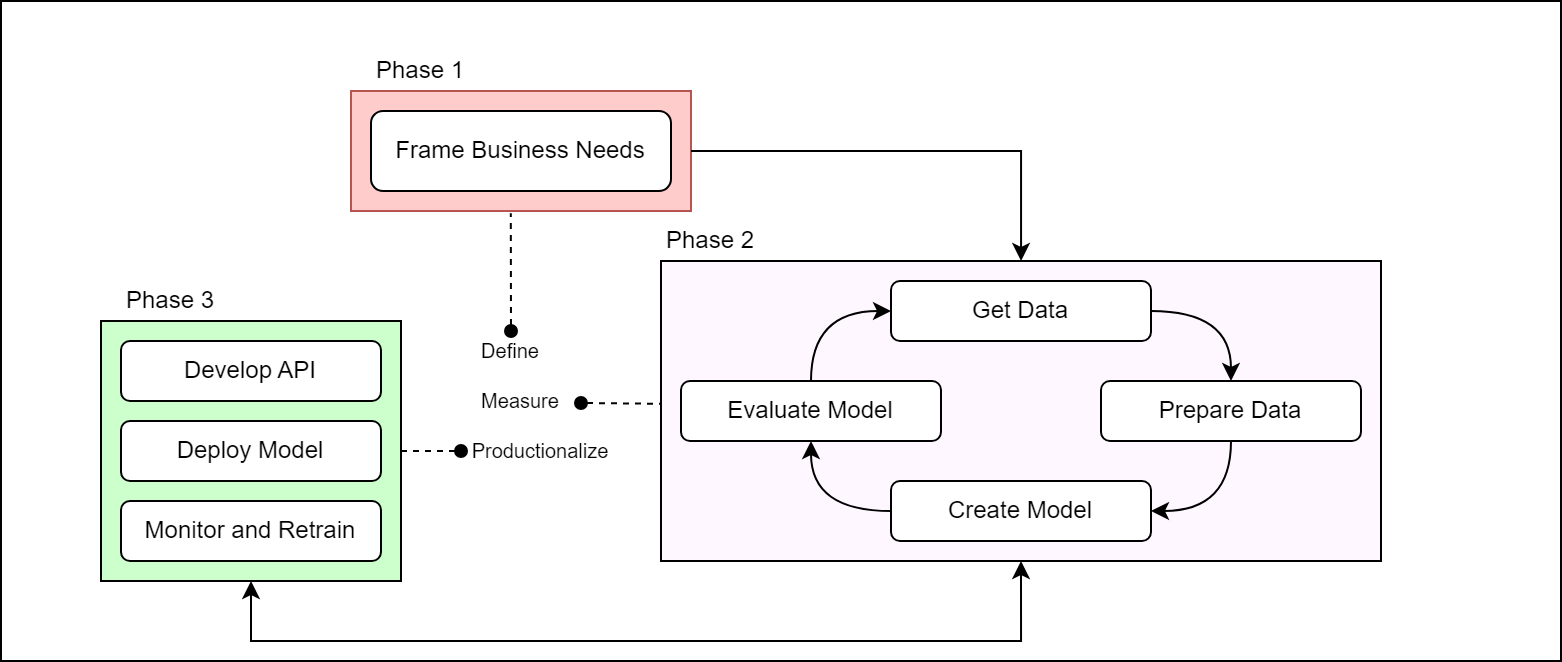

The diagram above was exported from draw.io. Its source (the exported page's mxGraphModel, read from the mxfile embedded in the PNG):
<mxGraphModel dx="819" dy="422" grid="1" gridSize="10" guides="1" tooltips="1" connect="1" arrows="1" fold="1" page="1" pageScale="1" pageWidth="850" pageHeight="1100" math="0" shadow="0">
  <root>
    <mxCell id="0" />
    <mxCell id="1" parent="0" />
    <mxCell id="R0Zw6PGGIo_yJEik2C5g-37" value="" style="rounded=0;whiteSpace=wrap;html=1;" vertex="1" parent="1">
      <mxGeometry x="10" width="780" height="330" as="geometry" />
    </mxCell>
    <mxCell id="R0Zw6PGGIo_yJEik2C5g-34" value="" style="group" vertex="1" connectable="0" parent="1">
      <mxGeometry x="185" y="25" width="170" height="160" as="geometry" />
    </mxCell>
    <mxCell id="R0Zw6PGGIo_yJEik2C5g-23" value="" style="group" vertex="1" connectable="0" parent="R0Zw6PGGIo_yJEik2C5g-34">
      <mxGeometry width="170" height="80" as="geometry" />
    </mxCell>
    <mxCell id="R0Zw6PGGIo_yJEik2C5g-9" value="" style="rounded=0;whiteSpace=wrap;html=1;fillColor=#FFCCCC;gradientColor=none;strokeColor=#b85450;" vertex="1" parent="R0Zw6PGGIo_yJEik2C5g-23">
      <mxGeometry y="20" width="170" height="60" as="geometry" />
    </mxCell>
    <mxCell id="R0Zw6PGGIo_yJEik2C5g-10" value="Phase 1" style="text;html=1;strokeColor=none;fillColor=none;align=center;verticalAlign=middle;whiteSpace=wrap;rounded=0;" vertex="1" parent="R0Zw6PGGIo_yJEik2C5g-23">
      <mxGeometry x="10" width="50" height="20" as="geometry" />
    </mxCell>
    <mxCell id="R0Zw6PGGIo_yJEik2C5g-11" value="Frame Business Needs" style="rounded=1;whiteSpace=wrap;html=1;" vertex="1" parent="R0Zw6PGGIo_yJEik2C5g-23">
      <mxGeometry x="10" y="30" width="150" height="40" as="geometry" />
    </mxCell>
    <mxCell id="R0Zw6PGGIo_yJEik2C5g-27" value="" style="endArrow=none;dashed=1;html=1;rounded=0;entryX=0.47;entryY=1.019;entryDx=0;entryDy=0;entryPerimeter=0;targetPerimeterSpacing=0;startArrow=oval;startFill=1;" edge="1" parent="R0Zw6PGGIo_yJEik2C5g-34" target="R0Zw6PGGIo_yJEik2C5g-9">
      <mxGeometry width="50" height="50" relative="1" as="geometry">
        <mxPoint x="80" y="140" as="sourcePoint" />
        <mxPoint x="200" y="100" as="targetPoint" />
      </mxGeometry>
    </mxCell>
    <mxCell id="R0Zw6PGGIo_yJEik2C5g-28" value="&lt;font style=&quot;font-size: 10px;&quot;&gt;Define&lt;/font&gt;" style="text;html=1;strokeColor=none;fillColor=none;align=center;verticalAlign=middle;whiteSpace=wrap;rounded=0;" vertex="1" parent="R0Zw6PGGIo_yJEik2C5g-34">
      <mxGeometry x="50" y="140" width="60" height="20" as="geometry" />
    </mxCell>
    <mxCell id="R0Zw6PGGIo_yJEik2C5g-35" value="" style="group" vertex="1" connectable="0" parent="1">
      <mxGeometry x="240" y="110" width="460" height="170" as="geometry" />
    </mxCell>
    <mxCell id="R0Zw6PGGIo_yJEik2C5g-29" value="" style="endArrow=none;dashed=1;html=1;rounded=0;entryX=0;entryY=0.476;entryDx=0;entryDy=0;targetPerimeterSpacing=0;startArrow=oval;startFill=1;entryPerimeter=0;" edge="1" parent="R0Zw6PGGIo_yJEik2C5g-35" target="R0Zw6PGGIo_yJEik2C5g-20">
      <mxGeometry width="50" height="50" relative="1" as="geometry">
        <mxPoint x="60" y="91" as="sourcePoint" />
        <mxPoint x="30" y="1" as="targetPoint" />
      </mxGeometry>
    </mxCell>
    <mxCell id="R0Zw6PGGIo_yJEik2C5g-25" value="Phase 2" style="text;html=1;strokeColor=none;fillColor=none;align=center;verticalAlign=middle;whiteSpace=wrap;rounded=0;container=0;" vertex="1" parent="R0Zw6PGGIo_yJEik2C5g-35">
      <mxGeometry x="100" width="50" height="20" as="geometry" />
    </mxCell>
    <mxCell id="R0Zw6PGGIo_yJEik2C5g-20" value="" style="rounded=0;whiteSpace=wrap;html=1;container=0;fillColor=#FFF7FF;" vertex="1" parent="R0Zw6PGGIo_yJEik2C5g-35">
      <mxGeometry x="100" y="20" width="360" height="150" as="geometry" />
    </mxCell>
    <mxCell id="R0Zw6PGGIo_yJEik2C5g-12" value="Get Data" style="rounded=1;whiteSpace=wrap;html=1;container=0;" vertex="1" parent="R0Zw6PGGIo_yJEik2C5g-35">
      <mxGeometry x="215" y="30" width="130" height="30" as="geometry" />
    </mxCell>
    <mxCell id="R0Zw6PGGIo_yJEik2C5g-13" value="Prepare Data" style="rounded=1;whiteSpace=wrap;html=1;container=0;" vertex="1" parent="R0Zw6PGGIo_yJEik2C5g-35">
      <mxGeometry x="320" y="80" width="130" height="30" as="geometry" />
    </mxCell>
    <mxCell id="R0Zw6PGGIo_yJEik2C5g-16" style="edgeStyle=orthogonalEdgeStyle;rounded=0;orthogonalLoop=1;jettySize=auto;html=1;exitX=1;exitY=0.5;exitDx=0;exitDy=0;entryX=0.5;entryY=0;entryDx=0;entryDy=0;curved=1;" edge="1" parent="R0Zw6PGGIo_yJEik2C5g-35" source="R0Zw6PGGIo_yJEik2C5g-12" target="R0Zw6PGGIo_yJEik2C5g-13">
      <mxGeometry relative="1" as="geometry" />
    </mxCell>
    <mxCell id="R0Zw6PGGIo_yJEik2C5g-14" value="Create Model" style="rounded=1;whiteSpace=wrap;html=1;container=0;" vertex="1" parent="R0Zw6PGGIo_yJEik2C5g-35">
      <mxGeometry x="215" y="130" width="130" height="30" as="geometry" />
    </mxCell>
    <mxCell id="R0Zw6PGGIo_yJEik2C5g-17" style="edgeStyle=orthogonalEdgeStyle;rounded=0;orthogonalLoop=1;jettySize=auto;html=1;exitX=0.5;exitY=1;exitDx=0;exitDy=0;entryX=1;entryY=0.5;entryDx=0;entryDy=0;curved=1;" edge="1" parent="R0Zw6PGGIo_yJEik2C5g-35" source="R0Zw6PGGIo_yJEik2C5g-13" target="R0Zw6PGGIo_yJEik2C5g-14">
      <mxGeometry relative="1" as="geometry" />
    </mxCell>
    <mxCell id="R0Zw6PGGIo_yJEik2C5g-19" style="edgeStyle=orthogonalEdgeStyle;rounded=0;orthogonalLoop=1;jettySize=auto;html=1;exitX=0.5;exitY=0;exitDx=0;exitDy=0;entryX=0;entryY=0.5;entryDx=0;entryDy=0;curved=1;" edge="1" parent="R0Zw6PGGIo_yJEik2C5g-35" source="R0Zw6PGGIo_yJEik2C5g-15" target="R0Zw6PGGIo_yJEik2C5g-12">
      <mxGeometry relative="1" as="geometry" />
    </mxCell>
    <mxCell id="R0Zw6PGGIo_yJEik2C5g-15" value="Evaluate Model" style="rounded=1;whiteSpace=wrap;html=1;container=0;" vertex="1" parent="R0Zw6PGGIo_yJEik2C5g-35">
      <mxGeometry x="110" y="80" width="130" height="30" as="geometry" />
    </mxCell>
    <mxCell id="R0Zw6PGGIo_yJEik2C5g-18" style="edgeStyle=orthogonalEdgeStyle;rounded=0;orthogonalLoop=1;jettySize=auto;html=1;exitX=0;exitY=0.5;exitDx=0;exitDy=0;entryX=0.5;entryY=1;entryDx=0;entryDy=0;curved=1;" edge="1" parent="R0Zw6PGGIo_yJEik2C5g-35" source="R0Zw6PGGIo_yJEik2C5g-14" target="R0Zw6PGGIo_yJEik2C5g-15">
      <mxGeometry relative="1" as="geometry" />
    </mxCell>
    <mxCell id="R0Zw6PGGIo_yJEik2C5g-36" value="" style="group" vertex="1" connectable="0" parent="1">
      <mxGeometry x="60" y="140" width="250" height="150" as="geometry" />
    </mxCell>
    <mxCell id="R0Zw6PGGIo_yJEik2C5g-31" value="" style="endArrow=none;dashed=1;html=1;rounded=0;entryX=1;entryY=0.5;entryDx=0;entryDy=0;targetPerimeterSpacing=0;startArrow=oval;startFill=1;" edge="1" parent="R0Zw6PGGIo_yJEik2C5g-36" target="R0Zw6PGGIo_yJEik2C5g-7">
      <mxGeometry width="50" height="50" relative="1" as="geometry">
        <mxPoint x="180" y="85" as="sourcePoint" />
        <mxPoint x="330" y="85" as="targetPoint" />
      </mxGeometry>
    </mxCell>
    <mxCell id="R0Zw6PGGIo_yJEik2C5g-32" value="&lt;font style=&quot;font-size: 10px;&quot;&gt;Productionalize&lt;/font&gt;" style="text;html=1;strokeColor=none;fillColor=none;align=center;verticalAlign=middle;whiteSpace=wrap;rounded=0;" vertex="1" parent="R0Zw6PGGIo_yJEik2C5g-36">
      <mxGeometry x="190" y="75" width="60" height="20" as="geometry" />
    </mxCell>
    <mxCell id="R0Zw6PGGIo_yJEik2C5g-7" value="" style="rounded=0;whiteSpace=wrap;html=1;fillColor=#CCFFCC;" vertex="1" parent="R0Zw6PGGIo_yJEik2C5g-36">
      <mxGeometry y="20" width="150" height="130" as="geometry" />
    </mxCell>
    <mxCell id="R0Zw6PGGIo_yJEik2C5g-3" value="Phase 3" style="text;html=1;strokeColor=none;fillColor=none;align=center;verticalAlign=middle;whiteSpace=wrap;rounded=0;" vertex="1" parent="R0Zw6PGGIo_yJEik2C5g-36">
      <mxGeometry x="10" width="50" height="20" as="geometry" />
    </mxCell>
    <mxCell id="R0Zw6PGGIo_yJEik2C5g-4" value="Develop API" style="rounded=1;whiteSpace=wrap;html=1;" vertex="1" parent="R0Zw6PGGIo_yJEik2C5g-36">
      <mxGeometry x="10" y="30" width="130" height="30" as="geometry" />
    </mxCell>
    <mxCell id="R0Zw6PGGIo_yJEik2C5g-5" value="Deploy Model" style="rounded=1;whiteSpace=wrap;html=1;" vertex="1" parent="R0Zw6PGGIo_yJEik2C5g-36">
      <mxGeometry x="10" y="70" width="130" height="30" as="geometry" />
    </mxCell>
    <mxCell id="R0Zw6PGGIo_yJEik2C5g-6" value="Monitor and Retrain" style="rounded=1;whiteSpace=wrap;html=1;glass=0;shadow=0;" vertex="1" parent="R0Zw6PGGIo_yJEik2C5g-36">
      <mxGeometry x="10" y="110" width="130" height="30" as="geometry" />
    </mxCell>
    <mxCell id="R0Zw6PGGIo_yJEik2C5g-30" value="&lt;font style=&quot;font-size: 10px;&quot;&gt;Measure&lt;/font&gt;" style="text;html=1;strokeColor=none;fillColor=none;align=center;verticalAlign=middle;whiteSpace=wrap;rounded=0;" vertex="1" parent="R0Zw6PGGIo_yJEik2C5g-36">
      <mxGeometry x="180" y="50" width="60" height="20" as="geometry" />
    </mxCell>
    <mxCell id="R0Zw6PGGIo_yJEik2C5g-38" style="edgeStyle=orthogonalEdgeStyle;rounded=0;orthogonalLoop=1;jettySize=auto;html=1;exitX=1;exitY=0.5;exitDx=0;exitDy=0;" edge="1" parent="1" source="R0Zw6PGGIo_yJEik2C5g-9" target="R0Zw6PGGIo_yJEik2C5g-20">
      <mxGeometry relative="1" as="geometry" />
    </mxCell>
    <mxCell id="R0Zw6PGGIo_yJEik2C5g-40" value="" style="endArrow=classic;startArrow=classic;html=1;rounded=0;entryX=0.5;entryY=1;entryDx=0;entryDy=0;exitX=0.5;exitY=1;exitDx=0;exitDy=0;edgeStyle=orthogonalEdgeStyle;" edge="1" parent="1" source="R0Zw6PGGIo_yJEik2C5g-7" target="R0Zw6PGGIo_yJEik2C5g-20">
      <mxGeometry width="50" height="50" relative="1" as="geometry">
        <mxPoint x="375" y="340" as="sourcePoint" />
        <mxPoint x="425" y="290" as="targetPoint" />
        <Array as="points">
          <mxPoint x="135" y="320" />
          <mxPoint x="520" y="320" />
        </Array>
      </mxGeometry>
    </mxCell>
  </root>
</mxGraphModel>